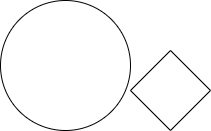

The diagram above was exported from draw.io. Its source (the exported page's mxGraphModel, read from the mxfile embedded in the PNG):
<mxGraphModel dx="815" dy="518" grid="1" gridSize="10" guides="1" tooltips="1" connect="1" arrows="1" fold="1" page="1" pageScale="1" pageWidth="850" pageHeight="1100" math="0" shadow="0">
  <root>
    <mxCell id="0" />
    <mxCell id="1" parent="0" />
    <mxCell id="uND-ytIFowUPiL_cBoMN-1" value="" style="ellipse;whiteSpace=wrap;html=1;aspect=fixed;" vertex="1" parent="1">
      <mxGeometry x="250" y="180" width="130" height="130" as="geometry" />
    </mxCell>
    <mxCell id="uND-ytIFowUPiL_cBoMN-2" value="" style="rhombus;whiteSpace=wrap;html=1;" vertex="1" parent="1">
      <mxGeometry x="380" y="230" width="80" height="80" as="geometry" />
    </mxCell>
  </root>
</mxGraphModel>